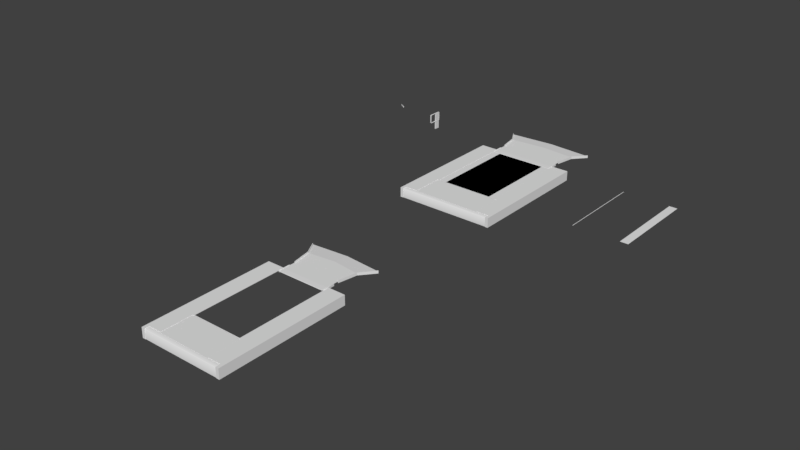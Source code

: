 # Source: Zustieg_DCD.blend  (saved by Blender 2.79.0; exported with 4.5.12 LTS)
import bpy
from mathutils import Matrix  # noqa: F401  (used for matrix-valued properties, if any)

bpy.ops.wm.read_factory_settings(use_empty=True)
scene = bpy.context.scene
scene.name = 'Scene'

# ---- collections
col_collection_1 = bpy.data.collections.new('Collection 1'); scene.collection.children.link(col_collection_1)
col_collection_2 = bpy.data.collections.new('Collection 2'); scene.collection.children.link(col_collection_2)
col_collection_2.hide_render = True
col_collection_2.hide_viewport = True
col_collection_11 = bpy.data.collections.new('Collection 11'); scene.collection.children.link(col_collection_11)
col_collection_11.hide_render = True
col_collection_11.hide_viewport = True

# ---- materials (node trees are filled in below, after node groups)
mat_collision = bpy.data.materials.new('Collision')
mat_collision.alpha_threshold = 0.0
mat_collision.use_transparent_shadow = False
mat_collision.roughness = 0.5
mat_zustiegseinteiler = bpy.data.materials.new('Zustiegseinteiler')
mat_zustiegseinteiler.alpha_threshold = 0.0
mat_zustiegseinteiler.use_transparent_shadow = False
mat_zustiegseinteiler.roughness = 0.5
mat_band = bpy.data.materials.new('Band')
mat_band.alpha_threshold = 0.0
mat_band.use_transparent_shadow = False
mat_band.roughness = 0.5

# ---- material node trees

# ---- world
world_world = bpy.data.worlds.new('World'); scene.world = world_world
world_world.color = (0.05088, 0.05088, 0.05088)
world_world.use_sun_shadow = False
world_world.sun_shadow_jitter_overblur = 0.0
world_world.cycles.sampling_method = 'MANUAL'

# ---- meshes
me_band_8_col = bpy.data.meshes.new('Band_8_col')
me_band_8_col.from_pydata([(-2.12, -0.215, 0.005), (2.12, -0.215, 0.005), (-2.12, 5.5, 0.005), (2.12, 5.5, 0.005)], [], [(0, 1, 3, 2)])
me_band_8_col.materials.append(mat_collision)
me_band_8_col.use_remesh_preserve_volume = False
me_band_8_col.use_remesh_preserve_attributes = False
me_band_8_col.use_mirror_vertex_groups = False
me_band_8_col.update()
me_band_6_col = bpy.data.meshes.new('Band_6_col')
me_band_6_col.from_pydata([(-1.6, -0.215, 0.005), (1.6, -0.215, 0.005), (-1.6, 5.5, 0.005), (1.6, 5.5, 0.005)], [], [(0, 1, 3, 2)])
me_band_6_col.materials.append(mat_collision)
me_band_6_col.use_remesh_preserve_volume = False
me_band_6_col.use_remesh_preserve_attributes = False
me_band_6_col.use_mirror_vertex_groups = False
me_band_6_col.update()
me_rand_8 = bpy.data.meshes.new('Rand_8')
me_rand_8.from_pydata([(-2.12, -0.28, 0.915), (-2.22, -0.28, 0.915), (-2.12, -0.28, 0.898), (-2.12, 5.87, 0.915), (-2.22, 5.77, 0.915), (-2.12, 5.5, 0.898), (-2.22, -2.28, 0.915), (-3.04, -2.28, 0.915), (-3.04, 5.77, 0.915), (-2.22, -0.28, 0.898), (-2.22, -2.28, 0.898), (0.0, -0.28, 0.898), (0.0, -2.28, 0.898), (-3.04, -2.28, 0.898), (-3.04, -2.32, 0.898), (0.0, -2.32, 0.898), (-3.04, -2.32, 0.893), (0.0, -2.32, 0.893), (-3.04, -2.55, 0.878), (0.0, -2.55, 0.878), (-3.04, -2.57, 0.862), (0.0, -2.57, 0.862), (-3.04, -2.57, 0.308), (0.0, -2.57, 0.308), (-3.24, -2.58, 0.295), (-3.04, -2.58, 0.295), (-3.04, -2.58, 0.915), (-3.24, -2.58, 0.915), (-3.24, 5.87, 0.915), (-3.24, 5.87, 0.295), (-2.12, -0.28, 0.9), (-2.12, -0.217, 0.9015), (-2.12, -0.217, 0.9015), (-2.12, -0.217, 0.8985), (-2.12, -0.217, 0.8985), (0.0, -0.28, 0.9), (0.0, -0.217, 0.9015), (0.0, -0.217, 0.9015), (0.0, -0.217, 0.8985), (0.0, -0.217, 0.8985), (-2.08, 5.45, 0.9), (0.0, 5.45, 0.9), (-2.08, 5.5, 0.91), (0.0, 5.5, 0.91), (-2.08, 5.82, 0.92), (0.0, 5.82, 0.92), (-2.12, 5.87, 0.83), (-2.08, 6.62, 0.92), (0.0, 8.07, 0.92), (-2.12, 5.5, 0.82), (-2.08, 5.5, 0.82), (-2.12, 5.5, 0.93), (-2.08, 5.5, 0.93), (-2.12, 5.51, 0.94), (-2.08, 5.51, 0.94), (-2.12, 6.24, 0.94), (-2.08, 6.24, 0.94), (-2.12, 6.29, 0.93), (-2.08, 6.29, 0.93), (-2.12, 6.29, 0.82), (-2.08, 6.29, 0.82), (-2.08, 6.62, 0.99), (-2.04, 6.62, 0.99), (-2.08, 6.62, 0.82), (-2.04, 6.62, 0.92), (-2.299, 7.845, 0.99), (-2.261, 7.855, 0.99), (-2.299, 7.845, 0.82), (-2.261, 7.855, 0.92), (-2.28, 7.87, 0.92), (0.0, 9.07, 0.82), (-2.88, 8.87, 0.82), (-2.902, 8.854, 0.89), (-2.863, 8.864, 0.89), (-2.902, 8.854, 0.72), (-2.863, 8.864, 0.82)], [], [(2, 5, 3, 0), (0, 3, 4, 1), (6, 4, 8, 7), (1, 6, 10, 9), (1, 9, 2, 0), (9, 10, 12, 11), (6, 7, 13, 10), (12, 13, 14, 15), (15, 14, 16, 17), (17, 16, 18, 19), (19, 18, 20, 21), (21, 20, 22, 23), (26, 27, 24, 25), (26, 8, 28, 27), (26, 25, 8), (27, 28, 29, 24), (32, 34, 33, 31), (37, 36, 38, 39), (32, 31, 36, 37), (31, 30, 35, 36), (34, 32, 37, 39), (33, 34, 39, 38), (40, 41, 43, 42), (42, 43, 45, 44), (3, 28, 8, 4), (28, 3, 46, 29), (44, 45, 48, 47), (49, 50, 52, 51), (51, 52, 54, 53), (53, 54, 56, 55), (55, 56, 58, 57), (53, 55, 57, 51), (51, 57, 59, 49), (52, 58, 56, 54), (50, 60, 58, 52), (63, 61, 65, 67), (62, 64, 68, 66), (61, 62, 66, 65), (47, 48, 69), (67, 65, 72, 74), (69, 48, 70, 71), (72, 73, 75, 74), (65, 66, 73, 72), (66, 68, 75, 73)])
me_rand_8.polygons.foreach_set('use_smooth', [0, 0, 0, 0, 0, 0, 0, 0, 0, 1, 1, 1, 0, 0, 0, 0, 0, 0, 0, 0, 0, 0, 0, 0, 0, 0, 0, 1, 1, 1, 1, 1, 1, 1, 1, 0, 0, 0, 0, 0, 0, 0, 0, 0])
_k = set([(16, 17), (49, 51), (50, 52), (51, 53), (52, 54), (53, 55), (54, 56), (55, 57), (56, 58), (57, 58), (57, 59), (58, 60), (61, 62), (61, 63), (61, 65), (62, 64), (62, 66), (65, 66), (65, 67), (65, 72), (66, 68), (66, 73), (72, 73), (72, 74), (73, 75)])
me_rand_8.attributes.new('sharp_edge', 'BOOLEAN', 'EDGE').data.foreach_set('value', [ (min(e.vertices), max(e.vertices)) in _k for e in me_rand_8.edges])
_uv = me_rand_8.uv_layers.new(name='UVMap')
_uv.uv.foreach_set('vector', [0.8585, 0.9918, 0.8599, 0.7975, 0.8665, 0.6897, 0.8619, 0.9918, 0.1396, 0.3768, 0.118, 0.9928, 0.1077, 0.9824, 0.129, 0.3764, 0.1146, 0.1524, 0.1077, 0.9824, 0.02319, 0.9817, 0.03006, 0.1517, 0.5952, 0.2279, 0.7391, 0.2289, 0.7391, 0.2314, 0.5952, 0.2304, 0.129, 0.3764, 0.1291, 0.3746, 0.1396, 0.375, 0.1396, 0.3768, 0.7433, 0.01252, 0.7419, 0.2187, 0.513, 0.2171, 0.5145, 0.01087, 0.1146, 0.1524, 0.03006, 0.1517, 0.03007, 0.1499, 0.1146, 0.1506, 0.7802, 0.3966, 0.7825, 0.09828, 0.7877, 0.0983, 0.7854, 0.3966, 0.7854, 0.3966, 0.7877, 0.0983, 0.7929, 0.09829, 0.7906, 0.3966, 0.7906, 0.3966, 0.7929, 0.09829, 0.8155, 0.09846, 0.8133, 0.3968, 0.8133, 0.3968, 0.8155, 0.09846, 0.8207, 0.09847, 0.8185, 0.3968, 0.8185, 0.3968, 0.8207, 0.09847, 0.8751, 0.09888, 0.8728, 0.3972, 0.03031, 0.1207, 0.009693, 0.1206, 0.01022, 0.05664, 0.03084, 0.05681, 0.03031, 0.1207, 0.02319, 0.9817, 0.002486, 0.9918, 0.009693, 0.1206, 0.4189, 0.1269, 0.4828, 0.1274, 0.4126, 0.9878, 0.343, 0.9973, 0.3493, 0.1261, 0.4132, 0.1266, 0.4069, 0.9978, 0.682, 0.4433, 0.6781, 0.4432, 0.678, 0.4431, 0.6821, 0.4432, 0.6809, 0.6078, 0.681, 0.6079, 0.6768, 0.6078, 0.6769, 0.6078, 0.682, 0.4433, 0.6821, 0.4432, 0.681, 0.6079, 0.6809, 0.6078, 0.6821, 0.4432, 0.687, 0.4432, 0.6859, 0.6079, 0.681, 0.6079, 0.6781, 0.4432, 0.682, 0.4433, 0.6809, 0.6078, 0.6769, 0.6078, 0.678, 0.4431, 0.6781, 0.4432, 0.6769, 0.6078, 0.6768, 0.6078, 0.719, 0.9888, 0.5046, 0.9889, 0.5046, 0.9837, 0.719, 0.9836, 0.719, 0.9836, 0.5046, 0.9837, 0.5046, 0.9507, 0.719, 0.9506, 0.118, 0.9928, 0.002486, 0.9918, 0.02319, 0.9817, 0.1077, 0.9824, 0.7063, 0.367, 0.7568, 0.2632, 0.7647, 0.267, 0.7638, 0.395, 0.719, 0.9506, 0.5046, 0.9507, 0.5045, 0.7187, 0.719, 0.8681, 0.4912, 0.1224, 0.4871, 0.1224, 0.4872, 0.1113, 0.4913, 0.1113, 0.4913, 0.1113, 0.4872, 0.1113, 0.4872, 0.1098, 0.4913, 0.1099, 0.4913, 0.1099, 0.4872, 0.1098, 0.4877, 0.03603, 0.4918, 0.03606, 0.4918, 0.03606, 0.4877, 0.03603, 0.4878, 0.03088, 0.4918, 0.03091, 0.4913, 0.1099, 0.4918, 0.03606, 0.4932, 0.02941, 0.4926, 0.1109, 0.4926, 0.1109, 0.4932, 0.02941, 0.5045, 0.0295, 0.5039, 0.111, 0.4859, 0.1111, 0.4865, 0.03094, 0.4877, 0.03603, 0.4872, 0.1098, 0.4747, 0.1111, 0.4753, 0.03086, 0.4865, 0.03094, 0.4859, 0.1111, 0.2945, 0.06748, 0.2944, 0.08501, 0.1661, 0.08408, 0.1662, 0.06656, 0.04098, 0.01267, 0.04166, 0.005482, 0.1704, 0.01769, 0.1698, 0.02487, 0.04132, 0.01678, 0.04098, 0.01267, 0.1698, 0.02487, 0.169, 0.02893, 0.719, 0.8681, 0.5045, 0.7187, 0.7396, 0.7392, 0.1662, 0.06656, 0.1661, 0.08408, 0.04503, 0.0729, 0.04515, 0.05537, 0.7396, 0.7392, 0.5045, 0.7187, 0.5045, 0.6151, 0.8014, 0.6356, 0.04503, 0.0729, 0.0409, 0.07287, 0.04095, 0.06565, 0.04515, 0.05537, 0.1709, 0.02885, 0.1698, 0.02487, 0.2914, 0.02604, 0.2925, 0.03002, 0.1698, 0.02487, 0.1704, 0.01769, 0.2921, 0.01885, 0.2914, 0.02604])
me_rand_8.materials.append(mat_zustiegseinteiler)
me_rand_8.use_remesh_preserve_volume = False
me_rand_8.use_remesh_preserve_attributes = False
me_rand_8.use_mirror_vertex_groups = False
me_rand_8.update()
me_abtrenner = bpy.data.meshes.new('Abtrenner')
me_abtrenner.from_pydata([(0.04, 0.19, -0.1), (-0.04, 0.19, -0.1), (-0.04, -0.14, -0.1), (0.04, -0.14, -0.1), (0.04, 0.19, 0.45), (-0.04, 0.19, 0.45), (-0.04, -0.14, 0.45), (0.04, -0.14, 0.45), (0.04, 0.2086, 0.4667), (0.04, 0.2144, 0.4529), (0.04, 0.2, 0.45), (0.04, 0.2144, 1.027), (0.04, 0.2, 0.465), (0.04, 0.2086, 1.013), (0.04, 0.2159, 0.4716), (0.04, 0.2265, 0.461), (0.04, 0.2208, 0.4789), (0.04, 0.2346, 0.4731), (0.04, 0.2225, 0.4875), (0.04, 0.2375, 0.4875), (0.04, 0.2225, 0.9925), (0.04, 0.2375, 0.9925), (0.0, 0.2, 0.4875), (0.04, -0.6086, 0.4667), (0.04, -0.6144, 0.4529), (0.04, -0.6, 0.45), (0.04, -0.6, 0.465), (0.04, -0.6159, 0.4716), (0.04, -0.6265, 0.461), (0.04, -0.6208, 0.4789), (0.04, -0.6346, 0.4731), (0.04, -0.6225, 0.4875), (0.04, -0.6375, 0.4875), (0.04, -0.6225, 0.9925), (0.04, -0.6375, 0.9925), (0.0, -0.6, 0.4875), (0.04, 0.2, 1.03), (0.04, 0.2, 1.015), (0.04, 0.2159, 1.008), (0.04, 0.2265, 1.019), (0.04, 0.2208, 1.001), (0.04, 0.2346, 1.007), (-0.04, 0.2265, 0.461), (-0.04, 0.2159, 0.4716), (-0.04, 0.2086, 1.013), (-0.04, 0.2, 0.465), (0.04, -0.6086, 1.013), (0.04, -0.6144, 1.027), (0.04, -0.6, 1.03), (0.04, -0.6, 1.015), (0.04, -0.6159, 1.008), (0.04, -0.6265, 1.019), (0.04, -0.6208, 1.001), (0.04, -0.6346, 1.007), (-0.04, 0.2144, 1.027), (-0.04, 0.2, 0.45), (-0.04, 0.2144, 0.4529), (-0.04, 0.2086, 0.4667), (-0.04, 0.2208, 0.4789), (-0.04, 0.2346, 0.4731), (-0.04, 0.2225, 0.4875), (-0.04, 0.2375, 0.4875), (-0.04, 0.2225, 0.9925), (-0.04, 0.2375, 0.9925), (-0.04, -0.6086, 0.4667), (-0.04, -0.6144, 0.4529), (-0.04, -0.6, 0.45), (-0.04, -0.6, 0.465), (-0.04, -0.6159, 0.4716), (-0.04, -0.6265, 0.461), (-0.04, -0.6208, 0.4789), (-0.04, -0.6346, 0.4731), (-0.04, -0.6225, 0.4875), (-0.04, -0.6375, 0.4875), (-0.04, -0.6225, 0.9925), (-0.04, -0.6375, 0.9925), (-0.04, 0.2, 1.03), (-0.04, 0.2, 1.015), (-0.04, 0.2159, 1.008), (-0.04, 0.2265, 1.019), (-0.04, 0.2208, 1.001), (-0.04, 0.2346, 1.007), (-0.04, -0.6086, 1.013), (-0.04, -0.6144, 1.027), (-0.04, -0.6, 1.03), (-0.04, -0.6, 1.015), (-0.04, -0.6159, 1.008), (-0.04, -0.6265, 1.019), (-0.04, -0.6208, 1.001), (-0.04, -0.6346, 1.007), (0.035, 0.2225, 0.465), (-0.035, 0.2225, 0.465), (-0.035, -0.14, 0.465), (0.035, -0.14, 0.465), (0.035, 0.2225, 1.015), (-0.035, 0.2225, 1.015), (-0.035, -0.14, 1.015), (0.035, -0.14, 1.015)], [], [(0, 1, 5, 4), (0, 4, 7, 3), (3, 7, 6, 2), (1, 2, 6, 5), (41, 39, 38, 40), (37, 36, 48, 49), (41, 40, 20, 21), (48, 47, 46, 49), (47, 51, 50, 46), (51, 53, 52, 50), (32, 30, 29, 31), (34, 32, 31, 33), (30, 28, 27, 29), (27, 28, 24, 23), (25, 26, 23, 24), (13, 11, 36, 37), (10, 9, 8, 12), (39, 11, 13, 38), (14, 8, 9, 15), (53, 34, 33, 52), (31, 29, 70, 72), (18, 16, 17, 19), (16, 14, 15, 17), (20, 18, 19, 21), (25, 10, 12, 26), (52, 33, 74, 88), (18, 20, 62, 60), (34, 53, 89, 75), (13, 37, 77, 44), (30, 32, 73, 71), (50, 52, 88, 86), (21, 19, 61, 63), (53, 51, 87, 89), (25, 24, 65, 66), (36, 11, 54, 76), (33, 31, 72, 74), (23, 26, 67, 64), (32, 34, 75, 73), (8, 14, 43, 57), (10, 25, 66, 55), (15, 9, 56, 42), (26, 12, 45, 67), (47, 48, 84, 83), (27, 23, 64, 68), (49, 46, 82, 85), (14, 16, 58, 43), (24, 28, 69, 65), (17, 15, 42, 59), (38, 13, 44, 78), (48, 36, 76, 84), (11, 39, 79, 54), (37, 49, 85, 77), (9, 10, 55, 56), (29, 27, 68, 70), (16, 18, 60, 58), (20, 40, 80, 62), (12, 8, 57, 45), (28, 30, 71, 69), (46, 50, 86, 82), (19, 17, 59, 61), (40, 38, 78, 80), (41, 21, 63, 81), (51, 47, 83, 87), (39, 41, 81, 79), (61, 60, 62, 63), (62, 80, 81, 63), (80, 78, 79, 81), (78, 44, 54, 79), (76, 54, 44, 77), (84, 76, 77, 85), (84, 85, 82, 83), (86, 87, 83, 82), (88, 89, 87, 86), (74, 75, 89, 88), (74, 72, 73, 75), (72, 70, 71, 73), (70, 68, 69, 71), (68, 64, 65, 69), (66, 65, 64, 67), (66, 67, 45, 55), (57, 56, 55, 45), (56, 57, 43, 42), (42, 43, 58, 59), (59, 58, 60, 61), (92, 93, 97, 96), (91, 92, 96, 95), (90, 94, 97, 93)])
me_abtrenner.polygons.foreach_set('use_smooth', [1, 1, 1, 1, 1, 1, 1, 1, 1, 1, 1, 1, 1, 1, 1, 1, 1, 1, 1, 1, 1, 1, 1, 1, 1, 1, 1, 1, 1, 1, 1, 1, 1, 1, 1, 1, 1, 1, 1, 1, 1, 1, 1, 1, 1, 1, 1, 1, 1, 1, 1, 1, 1, 1, 1, 1, 1, 1, 1, 1, 1, 1, 1, 1, 1, 1, 1, 1, 1, 1, 1, 1, 1, 1, 1, 1, 1, 1, 1, 1, 1, 1, 1, 1, 0, 0, 0])
_k = set([(0, 1), (0, 3), (0, 4), (1, 2), (1, 5), (2, 3), (2, 6), (3, 7), (4, 5), (4, 7), (5, 6), (6, 7), (8, 12), (8, 14), (9, 10), (9, 15), (10, 25), (11, 36), (11, 39), (12, 26), (13, 37), (13, 38), (14, 16), (15, 17), (16, 18), (17, 19), (18, 20), (19, 21), (20, 40), (21, 41), (23, 26), (23, 27), (24, 25), (24, 28), (27, 29), (28, 30), (29, 31), (30, 32), (31, 33), (32, 34), (33, 52), (34, 53), (36, 48), (37, 49), (38, 40), (39, 41), (42, 56), (42, 59), (43, 57), (43, 58), (44, 77), (44, 78), (45, 57), (45, 67), (46, 49), (46, 50), (47, 48), (47, 51), (50, 52), (51, 53), (54, 76), (54, 79), (55, 56), (55, 66), (58, 60), (59, 61), (60, 62), (61, 63), (62, 80), (63, 81), (64, 67), (64, 68), (65, 66), (65, 69), (68, 70), (69, 71), (70, 72), (71, 73), (72, 74), (73, 75), (74, 88), (75, 89), (76, 84), (77, 85), (78, 80), (79, 81), (82, 85), (82, 86), (83, 84), (83, 87), (86, 88), (87, 89), (90, 93), (91, 92), (94, 97), (95, 96)])
me_abtrenner.attributes.new('sharp_edge', 'BOOLEAN', 'EDGE').data.foreach_set('value', [ (min(e.vertices), max(e.vertices)) in _k for e in me_abtrenner.edges])
_uv = me_abtrenner.uv_layers.new(name='UVMap')
_uv.uv.foreach_set('vector', [0.7998, 0.661, 0.7998, 0.6528, 0.8565, 0.6532, 0.8565, 0.6614, 0.7998, 0.661, 0.8565, 0.6614, 0.8562, 0.6955, 0.7995, 0.6951, 0.7995, 0.6951, 0.8562, 0.6955, 0.8562, 0.7037, 0.7994, 0.7033, 0.7992, 0.7373, 0.7994, 0.7033, 0.8562, 0.7037, 0.8559, 0.7377, 0.1021, 0.1214, 0.1006, 0.1213, 0.1009, 0.1198, 0.1018, 0.1198, 0.136, 0.8609, 0.1375, 0.8609, 0.1369, 0.9433, 0.1354, 0.9433, 0.1165, 0.1128, 0.115, 0.1125, 0.115, 0.1116, 0.1165, 0.1113, 0.02388, 0.04075, 0.02237, 0.04074, 0.02268, 0.03922, 0.02359, 0.03923, 0.01529, 0.04036, 0.01378, 0.04035, 0.0141, 0.03884, 0.015, 0.03884, 0.01573, 0.02353, 0.01422, 0.02352, 0.01454, 0.022, 0.01544, 0.02201, 0.007212, 0.04024, 0.005703, 0.04023, 0.006016, 0.03872, 0.006921, 0.03872, 0.8727, 0.6291, 0.8206, 0.6287, 0.8206, 0.6272, 0.8727, 0.6276, 0.02408, 0.004911, 0.02257, 0.0049, 0.02289, 0.003385, 0.02379, 0.003392, 0.7901, 0.676, 0.7904, 0.6775, 0.7889, 0.6775, 0.7892, 0.676, 0.3403, 0.01212, 0.3418, 0.01243, 0.3418, 0.01334, 0.3403, 0.01363, 0.03292, 0.003799, 0.03321, 0.005318, 0.0317, 0.005307, 0.03202, 0.003792, 0.02429, 0.02372, 0.02278, 0.02371, 0.02309, 0.02219, 0.02399, 0.0222, 0.1224, 0.1221, 0.1209, 0.1221, 0.1212, 0.1206, 0.1221, 0.1206, 0.1104, 0.1203, 0.1113, 0.1203, 0.1116, 0.1218, 0.1101, 0.1218, 0.7871, 0.7209, 0.7856, 0.7209, 0.7859, 0.7194, 0.7868, 0.7194, 0.1291, 0.2324, 0.1291, 0.2315, 0.1373, 0.2316, 0.1373, 0.2325, 0.1345, 0.1129, 0.1345, 0.112, 0.136, 0.1117, 0.136, 0.1132, 0.1005, 0.1348, 0.1014, 0.1348, 0.1017, 0.1364, 0.1002, 0.1363, 0.1388, 0.2362, 0.1385, 0.2882, 0.1369, 0.2882, 0.1373, 0.2361, 0.1534, 0.9875, 0.2359, 0.9881, 0.2359, 0.9896, 0.1534, 0.9891, 0.3195, 0.01243, 0.3195, 0.01334, 0.3113, 0.01328, 0.3113, 0.01237, 0.1283, 0.3412, 0.1287, 0.2891, 0.1369, 0.2891, 0.1365, 0.3412, 0.7856, 0.7209, 0.7871, 0.7209, 0.7871, 0.7292, 0.7856, 0.7292, 0.005937, 0.002729, 0.006842, 0.002735, 0.006783, 0.01098, 0.005878, 0.01098, 0.005703, 0.04023, 0.007212, 0.04024, 0.007152, 0.04849, 0.005644, 0.04848, 0.03229, 0.03895, 0.03319, 0.03896, 0.03314, 0.04721, 0.03223, 0.0472, 0.1373, 0.2361, 0.1369, 0.2882, 0.1287, 0.2881, 0.129, 0.2361, 0.01422, 0.02352, 0.01573, 0.02353, 0.01567, 0.03177, 0.01416, 0.03176, 0.3403, 0.01212, 0.3403, 0.01363, 0.3321, 0.01357, 0.3321, 0.01206, 0.0317, 0.005307, 0.03321, 0.005318, 0.03315, 0.01357, 0.03164, 0.01355, 0.4177, 0.04028, 0.4174, 0.09234, 0.4091, 0.09228, 0.4095, 0.04022, 0.1291, 0.23, 0.1291, 0.229, 0.1374, 0.2291, 0.1374, 0.23, 0.8206, 0.6287, 0.8727, 0.6291, 0.8726, 0.6374, 0.8205, 0.637, 0.09748, 0.1124, 0.09748, 0.1115, 0.1057, 0.1115, 0.1057, 0.1124, 0.2359, 0.9881, 0.1534, 0.9875, 0.1534, 0.9793, 0.2359, 0.9799, 0.1101, 0.1218, 0.1116, 0.1218, 0.1116, 0.13, 0.1101, 0.13, 0.3105, 0.1066, 0.3111, 0.02411, 0.3194, 0.02417, 0.3188, 0.1066, 0.02237, 0.04074, 0.02388, 0.04075, 0.02382, 0.049, 0.02231, 0.04898, 0.1211, 0.1345, 0.122, 0.1345, 0.1219, 0.1428, 0.121, 0.1427, 0.3628, 0.01259, 0.3628, 0.01349, 0.3546, 0.01343, 0.3546, 0.01253, 0.01441, 0.003184, 0.01532, 0.003191, 0.01526, 0.01144, 0.01435, 0.01143, 0.7889, 0.6775, 0.7904, 0.6775, 0.7904, 0.6857, 0.7888, 0.6857, 0.1002, 0.1363, 0.1017, 0.1364, 0.1017, 0.1446, 0.1002, 0.1446, 0.3809, 0.01272, 0.3809, 0.01362, 0.3726, 0.01356, 0.3726, 0.01266, 0.1369, 0.9433, 0.1375, 0.8609, 0.1458, 0.8609, 0.1452, 0.9434, 0.1209, 0.1221, 0.1224, 0.1221, 0.1223, 0.1303, 0.1208, 0.1303, 0.1392, 0.1256, 0.1386, 0.208, 0.1303, 0.208, 0.1309, 0.1255, 0.02278, 0.02371, 0.02429, 0.02372, 0.02423, 0.03197, 0.02272, 0.03196, 0.00669, 0.02165, 0.007595, 0.02166, 0.007535, 0.02991, 0.00663, 0.0299, 0.1291, 0.2348, 0.1291, 0.2339, 0.1373, 0.234, 0.1373, 0.2349, 0.7866, 0.6971, 0.7876, 0.6971, 0.7875, 0.7053, 0.7866, 0.7053, 0.7669, 0.7199, 0.7678, 0.7199, 0.7677, 0.7281, 0.7668, 0.7281, 0.02257, 0.0049, 0.02408, 0.004911, 0.02402, 0.01316, 0.02251, 0.01315, 0.03232, 0.02154, 0.03322, 0.02155, 0.03316, 0.0298, 0.03226, 0.02979, 0.136, 0.1132, 0.136, 0.1117, 0.1443, 0.1118, 0.1443, 0.1133, 0.1102, 0.1345, 0.1111, 0.1345, 0.111, 0.1428, 0.1101, 0.1428, 0.1165, 0.1128, 0.1165, 0.1113, 0.1248, 0.1114, 0.1247, 0.1129, 0.01378, 0.04035, 0.01529, 0.04036, 0.01523, 0.04861, 0.01372, 0.0486, 0.1006, 0.1213, 0.1021, 0.1214, 0.102, 0.1296, 0.1005, 0.1296, 0.1381, 0.3412, 0.1365, 0.3412, 0.1369, 0.2891, 0.1385, 0.2892, 0.7866, 0.7053, 0.7875, 0.7053, 0.7878, 0.7068, 0.7863, 0.7068, 0.1101, 0.1428, 0.111, 0.1428, 0.1113, 0.1443, 0.1098, 0.1443, 0.3726, 0.01266, 0.3726, 0.01356, 0.3711, 0.01385, 0.3711, 0.01234, 0.007074, 0.0125, 0.005565, 0.01249, 0.005878, 0.01098, 0.006783, 0.01098, 0.1288, 0.208, 0.1294, 0.1255, 0.1309, 0.1255, 0.1303, 0.208, 0.353, 0.01221, 0.3546, 0.01253, 0.3546, 0.01343, 0.353, 0.01372, 0.03316, 0.0298, 0.03345, 0.03131, 0.03195, 0.0313, 0.03226, 0.02979, 0.03314, 0.04721, 0.03343, 0.04873, 0.03192, 0.04871, 0.03223, 0.0472, 0.3113, 0.01328, 0.3098, 0.01357, 0.3098, 0.01206, 0.3113, 0.01237, 0.4095, 0.04022, 0.4091, 0.09228, 0.4076, 0.09227, 0.408, 0.0402, 0.1373, 0.2325, 0.1373, 0.2316, 0.1389, 0.2313, 0.1389, 0.2328, 0.00663, 0.0299, 0.007535, 0.02991, 0.007826, 0.03143, 0.006317, 0.03142, 0.121, 0.1427, 0.1219, 0.1428, 0.1222, 0.1443, 0.1207, 0.1443, 0.1389, 0.2288, 0.1389, 0.2303, 0.1374, 0.23, 0.1374, 0.2291, 0.3203, 0.1067, 0.3188, 0.1066, 0.3194, 0.02417, 0.3209, 0.02418, 0.7677, 0.7281, 0.768, 0.7297, 0.7665, 0.7296, 0.7668, 0.7281, 0.1072, 0.1127, 0.1057, 0.1124, 0.1057, 0.1115, 0.1072, 0.1112, 0.01404, 0.01295, 0.01435, 0.01143, 0.01526, 0.01144, 0.01555, 0.01296, 0.1388, 0.2352, 0.1373, 0.2349, 0.1373, 0.234, 0.1389, 0.2337, 0.3374, 0.03401, 0.3375, 0.02679, 0.3942, 0.0272, 0.3941, 0.03442, 0.3372, 0.07138, 0.3374, 0.03401, 0.3941, 0.03442, 0.3939, 0.07179, 0.03702, 0.1071, 0.09372, 0.1075, 0.09345, 0.1449, 0.03675, 0.1445])
me_abtrenner.materials.append(mat_zustiegseinteiler)
me_abtrenner.use_remesh_preserve_volume = False
me_abtrenner.use_remesh_preserve_attributes = False
me_abtrenner.use_mirror_vertex_groups = False
me_abtrenner.update()
me_klappe = bpy.data.meshes.new('Klappe')
me_klappe.from_pydata([(-0.00866, -0.005001, 0.04), (-0.03464, -0.02, 0.04), (-0.005, -0.008661, 0.04), (-0.02, -0.03464, 0.04), (4.759e-07, -0.01, 0.04), (5.588e-09, -0.04, 0.04), (-0.00866, -0.005001, -0.05), (-0.03464, -0.02, -0.05), (-0.005, -0.008661, -0.05), (-0.02, -0.03464, -0.05), (4.759e-07, -0.01, -0.05), (5.588e-09, -0.04, -0.05), (0.423, -0.01, 0.04), (0.43, -0.01, 0.033), (0.43, -0.04, 0.033), (0.423, -0.04, 0.04), (0.43, -0.01, -0.043), (0.423, -0.01, -0.05), (0.423, -0.04, -0.05), (0.43, -0.04, -0.043)], [], [(0, 1, 3, 2), (2, 3, 5, 4), (12, 13, 16, 17, 10, 4), (6, 8, 9, 7), (8, 10, 11, 9), (10, 17, 18, 11), (3, 9, 11, 5), (1, 7, 9, 3), (5, 11, 18, 19, 14, 15), (4, 10, 8, 2), (2, 8, 6, 0), (4, 5, 15, 12), (12, 15, 14, 13), (16, 19, 18, 17), (14, 19, 16, 13)])
me_klappe.polygons.foreach_set('use_smooth', [True] * 15)
_k = set([(0, 2), (1, 3), (2, 4), (3, 5), (4, 12), (5, 15), (6, 8), (7, 9), (8, 10), (9, 11), (10, 17), (11, 18), (12, 13), (13, 16), (14, 15), (14, 19), (16, 17), (18, 19)])
me_klappe.attributes.new('sharp_edge', 'BOOLEAN', 'EDGE').data.foreach_set('value', [ (min(e.vertices), max(e.vertices)) in _k for e in me_klappe.edges])
_uv = me_klappe.uv_layers.new(name='UVMap')
_uv.uv.foreach_set('vector', [0.4583, 0.01633, 0.4556, 0.01476, 0.4571, 0.01326, 0.4586, 0.01595, 0.4586, 0.01595, 0.4571, 0.01326, 0.4592, 0.01273, 0.4592, 0.01582, 0.1451, 0.7992, 0.1444, 0.7999, 0.1366, 0.7998, 0.1358, 0.7991, 0.1361, 0.7555, 0.1454, 0.7556, 0.3996, 0.01224, 0.4, 0.01262, 0.3984, 0.01528, 0.3969, 0.01376, 0.4, 0.01262, 0.4005, 0.01276, 0.4005, 0.01585, 0.3984, 0.01528, 0.4005, 0.01276, 0.4441, 0.01307, 0.4441, 0.01617, 0.4005, 0.01585, 0.1448, 0.8494, 0.1355, 0.8494, 0.1355, 0.8472, 0.1448, 0.8473, 0.1447, 0.8516, 0.1355, 0.8515, 0.1355, 0.8494, 0.1448, 0.8494, 0.1448, 0.8473, 0.1355, 0.8472, 0.1358, 0.8036, 0.1365, 0.8029, 0.1444, 0.803, 0.1451, 0.8037, 0.1454, 0.7556, 0.1361, 0.7555, 0.1362, 0.755, 0.1454, 0.755, 0.1454, 0.755, 0.1362, 0.755, 0.1362, 0.7544, 0.1454, 0.7545, 0.4592, 0.01582, 0.4592, 0.01273, 0.5028, 0.01304, 0.5028, 0.01613, 0.5028, 0.01613, 0.5028, 0.01304, 0.5038, 0.01305, 0.5038, 0.01614, 0.4451, 0.01308, 0.4451, 0.01617, 0.4441, 0.01617, 0.4441, 0.01307, 0.1444, 0.803, 0.1365, 0.8029, 0.1366, 0.7998, 0.1444, 0.7999])
me_klappe.materials.append(mat_zustiegseinteiler)
me_klappe.use_remesh_preserve_volume = False
me_klappe.use_remesh_preserve_attributes = False
me_klappe.use_mirror_vertex_groups = False
me_klappe.update()
me_rand_6 = bpy.data.meshes.new('Rand_6')
me_rand_6.from_pydata([(-1.6, -0.28, 0.915), (-1.7, -0.28, 0.915), (-1.6, -0.28, 0.898), (-1.6, 5.87, 0.915), (-1.7, 5.77, 0.915), (-1.6, 5.5, 0.898), (-1.7, -2.28, 0.915), (-2.52, -2.28, 0.915), (-2.52, 5.77, 0.915), (-1.7, -0.28, 0.898), (-1.7, -2.28, 0.898), (0.0, -0.28, 0.898), (0.0, -2.28, 0.898), (-2.52, -2.28, 0.898), (-2.52, -2.32, 0.898), (0.0, -2.32, 0.898), (-2.52, -2.32, 0.893), (0.0, -2.32, 0.893), (-2.52, -2.55, 0.878), (0.0, -2.55, 0.878), (-2.52, -2.57, 0.862), (0.0, -2.57, 0.862), (-2.52, -2.57, 0.308), (0.0, -2.57, 0.308), (-2.72, -2.58, 0.295), (-2.52, -2.58, 0.295), (-2.52, -2.58, 0.915), (-2.72, -2.58, 0.915), (-2.72, 5.87, 0.915), (-2.72, 5.87, 0.295), (-1.6, -0.28, 0.9), (-1.6, -0.217, 0.9015), (-1.6, -0.217, 0.9015), (-1.6, -0.217, 0.8985), (-1.6, -0.217, 0.8985), (0.0, -0.28, 0.9), (0.0, -0.217, 0.9015), (0.0, -0.217, 0.9015), (0.0, -0.217, 0.8985), (0.0, -0.217, 0.8985), (-1.56, 5.45, 0.9), (0.0, 5.45, 0.9), (-1.56, 5.5, 0.91), (0.0, 5.5, 0.91), (-1.56, 5.82, 0.92), (0.0, 5.82, 0.92), (-1.6, 5.87, 0.83), (-1.56, 6.62, 0.92), (0.0, 8.07, 0.92), (-1.6, 5.5, 0.82), (-1.56, 5.5, 0.82), (-1.6, 5.5, 0.93), (-1.56, 5.5, 0.93), (-1.6, 5.51, 0.94), (-1.56, 5.51, 0.94), (-1.6, 6.24, 0.94), (-1.56, 6.24, 0.94), (-1.6, 6.29, 0.93), (-1.56, 6.29, 0.93), (-1.6, 6.29, 0.82), (-1.56, 6.29, 0.82), (-1.56, 6.62, 0.99), (-1.52, 6.62, 0.99), (-1.56, 6.62, 0.82), (-1.52, 6.62, 0.92), (-1.779, 7.845, 0.99), (-1.741, 7.855, 0.99), (-1.779, 7.845, 0.82), (-1.741, 7.855, 0.92), (-1.76, 7.87, 0.92), (0.0, 9.07, 0.82), (-2.36, 8.87, 0.82), (-2.382, 8.854, 0.89), (-2.343, 8.864, 0.89), (-2.382, 8.854, 0.72), (-2.343, 8.864, 0.82)], [], [(2, 5, 3, 0), (0, 3, 4, 1), (6, 4, 8, 7), (1, 6, 10, 9), (1, 9, 2, 0), (9, 10, 12, 11), (6, 7, 13, 10), (12, 13, 14, 15), (15, 14, 16, 17), (17, 16, 18, 19), (19, 18, 20, 21), (21, 20, 22, 23), (26, 27, 24, 25), (26, 8, 28, 27), (26, 25, 8), (27, 28, 29, 24), (32, 34, 33, 31), (37, 36, 38, 39), (32, 31, 36, 37), (31, 30, 35, 36), (34, 32, 37, 39), (33, 34, 39, 38), (40, 41, 43, 42), (42, 43, 45, 44), (3, 28, 8, 4), (28, 3, 46, 29), (44, 45, 48, 47), (49, 50, 52, 51), (51, 52, 54, 53), (53, 54, 56, 55), (55, 56, 58, 57), (53, 55, 57, 51), (51, 57, 59, 49), (52, 58, 56, 54), (50, 60, 58, 52), (63, 61, 65, 67), (62, 64, 68, 66), (61, 62, 66, 65), (47, 48, 69), (67, 65, 72, 74), (69, 48, 70, 71), (72, 73, 75, 74), (65, 66, 73, 72), (66, 68, 75, 73)])
me_rand_6.polygons.foreach_set('use_smooth', [0, 0, 0, 0, 0, 0, 0, 0, 0, 1, 1, 1, 0, 0, 0, 0, 0, 0, 0, 0, 0, 0, 0, 0, 0, 0, 0, 1, 1, 1, 1, 1, 1, 1, 1, 0, 0, 0, 0, 0, 0, 0, 0, 0])
_k = set([(16, 17), (49, 51), (50, 52), (51, 53), (52, 54), (53, 55), (54, 56), (55, 57), (56, 58), (57, 58), (57, 59), (58, 60), (61, 62), (61, 63), (61, 65), (62, 64), (62, 66), (65, 66), (65, 67), (65, 72), (66, 68), (66, 73), (72, 73), (72, 74), (73, 75)])
me_rand_6.attributes.new('sharp_edge', 'BOOLEAN', 'EDGE').data.foreach_set('value', [ (min(e.vertices), max(e.vertices)) in _k for e in me_rand_6.edges])
_uv = me_rand_6.uv_layers.new(name='UVMap')
_uv.uv.foreach_set('vector', [0.8763, 0.9733, 0.8747, 0.7833, 0.8796, 0.6778, 0.8796, 0.9732, 0.1358, 0.7438, 0.1543, 0.1278, 0.1646, 0.1382, 0.1464, 0.7441, 0.1617, 0.9682, 0.1646, 0.1382, 0.2491, 0.1385, 0.2463, 0.9685, 0.7319, 0.9861, 0.7329, 0.8422, 0.7355, 0.8422, 0.7344, 0.9861, 0.8799, 0.9928, 0.8766, 0.9928, 0.8763, 0.9733, 0.8796, 0.9732, 0.8753, 0.4082, 0.8738, 0.6144, 0.6985, 0.6132, 0.7, 0.407, 0.1617, 0.9682, 0.2463, 0.9685, 0.2463, 0.9703, 0.1617, 0.97, 0.8391, 0.7429, 0.8373, 0.9939, 0.833, 0.9939, 0.8348, 0.7429, 0.8348, 0.7429, 0.833, 0.9939, 0.8286, 0.9939, 0.8304, 0.7429, 0.8304, 0.7429, 0.8286, 0.9939, 0.8056, 0.9937, 0.8074, 0.7427, 0.8074, 0.7427, 0.8056, 0.9937, 0.8012, 0.9937, 0.803, 0.7427, 0.803, 0.7427, 0.8012, 0.9937, 0.7461, 0.9933, 0.7479, 0.7423, 0.3974, 0.08752, 0.3973, 0.1081, 0.3334, 0.1077, 0.3335, 0.08706, 0.2462, 0.9994, 0.2491, 0.1385, 0.2698, 0.1282, 0.2668, 0.9995, 0.489, 0.9883, 0.4251, 0.9879, 0.4952, 0.1275, 0.2727, 0.9952, 0.279, 0.1241, 0.3429, 0.1245, 0.3366, 0.9957, 0.7624, 0.1024, 0.7592, 0.1023, 0.7592, 0.1023, 0.7625, 0.1023, 0.7615, 0.2342, 0.7615, 0.2342, 0.7582, 0.2342, 0.7583, 0.2341, 0.7624, 0.1024, 0.7625, 0.1023, 0.7615, 0.2342, 0.7615, 0.2342, 0.7625, 0.1023, 0.7677, 0.1023, 0.7667, 0.2343, 0.7615, 0.2342, 0.7592, 0.1023, 0.7624, 0.1024, 0.7615, 0.2342, 0.7583, 0.2341, 0.7592, 0.1023, 0.7592, 0.1023, 0.7583, 0.2341, 0.7582, 0.2342, 0.6602, 0.604, 0.4994, 0.6024, 0.4994, 0.5972, 0.6603, 0.5988, 0.6603, 0.5988, 0.4994, 0.5972, 0.4998, 0.5642, 0.6606, 0.5657, 0.1543, 0.1278, 0.2698, 0.1282, 0.2491, 0.1385, 0.1646, 0.1382, 0.7587, 0.0198, 0.8742, 0.02064, 0.8741, 0.0294, 0.7582, 0.08372, 0.6606, 0.5657, 0.4998, 0.5642, 0.502, 0.3322, 0.6614, 0.4833, 0.4482, 0.1212, 0.4442, 0.1211, 0.4443, 0.11, 0.4483, 0.11, 0.4483, 0.11, 0.4443, 0.11, 0.4443, 0.1086, 0.4483, 0.1086, 0.4483, 0.1086, 0.4443, 0.1086, 0.4448, 0.03478, 0.4489, 0.03481, 0.4489, 0.03481, 0.4448, 0.03478, 0.4449, 0.02962, 0.4489, 0.02965, 0.4483, 0.1086, 0.4489, 0.03481, 0.4502, 0.02815, 0.4496, 0.1096, 0.4496, 0.1096, 0.4502, 0.02815, 0.4616, 0.02824, 0.461, 0.1097, 0.443, 0.1099, 0.4435, 0.02969, 0.4448, 0.03478, 0.4443, 0.1086, 0.4318, 0.1098, 0.4324, 0.02961, 0.4435, 0.02969, 0.443, 0.1099, 0.2956, 0.09281, 0.2954, 0.1103, 0.1671, 0.1087, 0.1673, 0.09122, 0.03996, 0.03552, 0.04064, 0.02833, 0.1694, 0.04054, 0.1687, 0.04772, 0.0403, 0.03963, 0.03996, 0.03552, 0.1687, 0.04772, 0.168, 0.05178, 0.6614, 0.4833, 0.502, 0.3322, 0.6833, 0.3546, 0.1673, 0.09122, 0.1671, 0.1087, 0.04606, 0.09694, 0.04628, 0.07941, 0.6833, 0.3546, 0.502, 0.3322, 0.5031, 0.2286, 0.7462, 0.2516, 0.04606, 0.09694, 0.04194, 0.09688, 0.04203, 0.08967, 0.04628, 0.07941, 0.1698, 0.0517, 0.1687, 0.04772, 0.2904, 0.04889, 0.2914, 0.05287, 0.1687, 0.04772, 0.1694, 0.04054, 0.291, 0.04171, 0.2904, 0.04889])
me_rand_6.materials.append(mat_zustiegseinteiler)
me_rand_6.use_remesh_preserve_volume = False
me_rand_6.use_remesh_preserve_attributes = False
me_rand_6.use_mirror_vertex_groups = False
me_rand_6.update()
me_band_rand = bpy.data.meshes.new('Band_rand')
me_band_rand.from_pydata([(-0.02, -0.2, 0.0), (0.02, -0.2, 0.0), (-0.02, 5.5, 0.0), (0.02, 5.5, 0.0), (0.02, -0.2174, -0.001519), (-0.02, -0.2174, -0.001519)], [], [(0, 1, 3, 2), (1, 0, 5, 4)])
me_band_rand.polygons.foreach_set('use_smooth', [True] * 2)
_uv = me_band_rand.uv_layers.new(name='UVMap')
_uv.uv.foreach_set('vector', [0.9937, 0.9897, 0.9878, 0.9897, 0.9878, 0.1462, 0.9937, 0.1462, 0.9878, 0.9897, 0.9937, 0.9897, 0.9937, 0.9922, 0.9878, 0.9922])
me_band_rand.materials.append(mat_band)
me_band_rand.use_remesh_preserve_volume = False
me_band_rand.use_remesh_preserve_attributes = False
me_band_rand.use_mirror_vertex_groups = False
me_band_rand.update()
me_band = bpy.data.meshes.new('Band')
me_band.from_pydata([(-0.26, -0.2, -5.96e-08), (0.26, -0.2, -5.96e-08), (-0.26, 5.5, -5.96e-08), (0.26, 5.5, -5.96e-08), (0.26, -0.2174, -0.001519), (-0.26, -0.2174, -0.001519)], [], [(2, 0, 1, 3), (0, 5, 4, 1)])
me_band.polygons.foreach_set('use_smooth', [True] * 2)
_uv = me_band.uv_layers.new(name='UVMap')
_uv.uv.foreach_set('vector', [0.9747, 0.1465, 0.9747, 0.9897, 0.8978, 0.9897, 0.8978, 0.1465, 0.9747, 0.9897, 0.9747, 0.9922, 0.8978, 0.9922, 0.8978, 0.9897])
me_band.materials.append(mat_band)
me_band.use_remesh_preserve_volume = False
me_band.use_remesh_preserve_attributes = False
me_band.use_mirror_vertex_groups = False
me_band.update()
me_band_4_col = bpy.data.meshes.new('Band_4_col')
me_band_4_col.from_pydata([(-1.07, -0.215, 0.005), (1.08, -0.215, 0.005), (-1.07, 5.5, 0.005), (1.08, 5.5, 0.005)], [], [(0, 1, 3, 2)])
me_band_4_col.materials.append(mat_collision)
me_band_4_col.use_remesh_preserve_volume = False
me_band_4_col.use_remesh_preserve_attributes = False
me_band_4_col.use_mirror_vertex_groups = False
me_band_4_col.update()
me_rand_4 = bpy.data.meshes.new('Rand_4')
me_rand_4.from_pydata([(-1.08, -0.28, 0.915), (-1.18, -0.28, 0.915), (-1.08, -0.28, 0.898), (-1.08, 5.87, 0.915), (-1.18, 5.77, 0.915), (-1.08, 5.5, 0.898), (-1.18, -2.28, 0.915), (-2.0, -2.28, 0.915), (-2.0, 5.77, 0.915), (-1.18, -0.28, 0.898), (-1.18, -2.28, 0.898), (0.0, -0.28, 0.898), (0.0, -2.28, 0.898), (-2.0, -2.28, 0.898), (-2.0, -2.32, 0.898), (0.0, -2.32, 0.898), (-2.0, -2.32, 0.893), (0.0, -2.32, 0.893), (-2.0, -2.55, 0.878), (0.0, -2.55, 0.878), (-2.0, -2.57, 0.862), (0.0, -2.57, 0.862), (-2.0, -2.57, 0.308), (0.0, -2.57, 0.308), (-2.2, -2.58, 0.295), (-2.0, -2.58, 0.295), (-2.0, -2.58, 0.915), (-2.2, -2.58, 0.915), (-2.2, 5.87, 0.915), (-2.2, 5.87, 0.295), (-1.08, -0.28, 0.9), (-1.08, -0.217, 0.9015), (-1.08, -0.217, 0.9015), (-1.08, -0.217, 0.8985), (-1.08, -0.217, 0.8985), (0.0, -0.28, 0.9), (0.0, -0.217, 0.9015), (0.0, -0.217, 0.9015), (0.0, -0.217, 0.8985), (0.0, -0.217, 0.8985), (-1.04, 5.45, 0.9), (0.0, 5.45, 0.9), (-1.04, 5.5, 0.91), (0.0, 5.5, 0.91), (-1.04, 5.82, 0.92), (0.0, 5.82, 0.92), (-1.08, 5.87, 0.83), (-1.04, 6.62, 0.92), (0.0, 8.07, 0.92), (-1.08, 5.5, 0.82), (-1.04, 5.5, 0.82), (-1.08, 5.5, 0.93), (-1.04, 5.5, 0.93), (-1.08, 5.51, 0.94), (-1.04, 5.51, 0.94), (-1.08, 6.24, 0.94), (-1.04, 6.24, 0.94), (-1.08, 6.29, 0.93), (-1.04, 6.29, 0.93), (-1.08, 6.29, 0.82), (-1.04, 6.29, 0.82), (-1.04, 6.62, 0.99), (-1.0, 6.62, 0.99), (-1.04, 6.62, 0.82), (-1.0, 6.62, 0.92), (-1.259, 7.845, 0.99), (-1.221, 7.855, 0.99), (-1.259, 7.845, 0.82), (-1.221, 7.855, 0.92), (-1.24, 7.87, 0.92), (0.0, 9.07, 0.82), (-1.84, 8.87, 0.82), (-1.862, 8.854, 0.89), (-1.823, 8.864, 0.89), (-1.862, 8.854, 0.72), (-1.823, 8.864, 0.82)], [], [(2, 5, 3, 0), (0, 3, 4, 1), (6, 4, 8, 7), (1, 6, 10, 9), (1, 9, 2, 0), (9, 10, 12, 11), (6, 7, 13, 10), (12, 13, 14, 15), (15, 14, 16, 17), (17, 16, 18, 19), (19, 18, 20, 21), (21, 20, 22, 23), (26, 27, 24, 25), (26, 8, 28, 27), (26, 25, 8), (27, 28, 29, 24), (32, 34, 33, 31), (37, 36, 38, 39), (32, 31, 36, 37), (31, 30, 35, 36), (34, 32, 37, 39), (33, 34, 39, 38), (40, 41, 43, 42), (42, 43, 45, 44), (3, 28, 8, 4), (28, 3, 46, 29), (44, 45, 48, 47), (49, 50, 52, 51), (51, 52, 54, 53), (53, 54, 56, 55), (55, 56, 58, 57), (53, 55, 57, 51), (51, 57, 59, 49), (52, 58, 56, 54), (50, 60, 58, 52), (63, 61, 65, 67), (62, 64, 68, 66), (61, 62, 66, 65), (47, 48, 69), (67, 65, 72, 74), (69, 48, 70, 71), (72, 73, 75, 74), (65, 66, 73, 72), (66, 68, 75, 73)])
me_rand_4.polygons.foreach_set('use_smooth', [0, 0, 0, 0, 0, 0, 0, 0, 0, 1, 1, 1, 0, 0, 0, 0, 0, 0, 0, 0, 0, 0, 0, 0, 0, 0, 0, 1, 1, 1, 1, 1, 1, 1, 1, 0, 0, 0, 0, 0, 0, 0, 0, 0])
_k = set([(16, 17), (49, 51), (50, 52), (51, 53), (52, 54), (53, 55), (54, 56), (55, 57), (56, 58), (57, 58), (57, 59), (58, 60), (61, 62), (61, 63), (61, 65), (62, 64), (62, 66), (65, 66), (65, 67), (65, 72), (66, 68), (66, 73), (72, 73), (72, 74), (73, 75)])
me_rand_4.attributes.new('sharp_edge', 'BOOLEAN', 'EDGE').data.foreach_set('value', [ (min(e.vertices), max(e.vertices)) in _k for e in me_rand_4.edges])
_uv = me_rand_4.uv_layers.new(name='UVMap')
_uv.uv.foreach_set('vector', [0.8763, 0.9733, 0.8747, 0.7833, 0.8796, 0.6778, 0.8796, 0.9732, 0.1358, 0.7438, 0.1543, 0.1278, 0.1646, 0.1382, 0.1464, 0.7441, 0.1617, 0.9682, 0.1646, 0.1382, 0.2491, 0.1385, 0.2463, 0.9685, 0.7319, 0.9861, 0.7329, 0.8422, 0.7355, 0.8422, 0.7344, 0.9861, 0.8799, 0.9928, 0.8766, 0.9928, 0.8763, 0.9733, 0.8796, 0.9732, 0.8753, 0.4082, 0.8738, 0.6144, 0.6985, 0.6132, 0.7, 0.407, 0.1617, 0.9682, 0.2463, 0.9685, 0.2463, 0.9703, 0.1617, 0.97, 0.8391, 0.7429, 0.8373, 0.9939, 0.833, 0.9939, 0.8348, 0.7429, 0.8348, 0.7429, 0.833, 0.9939, 0.8286, 0.9939, 0.8304, 0.7429, 0.8304, 0.7429, 0.8286, 0.9939, 0.8056, 0.9937, 0.8074, 0.7427, 0.8074, 0.7427, 0.8056, 0.9937, 0.8012, 0.9937, 0.803, 0.7427, 0.803, 0.7427, 0.8012, 0.9937, 0.7461, 0.9933, 0.7479, 0.7423, 0.3974, 0.08752, 0.3973, 0.1081, 0.3334, 0.1077, 0.3335, 0.08706, 0.2462, 0.9994, 0.2491, 0.1385, 0.2698, 0.1282, 0.2668, 0.9995, 0.489, 0.9883, 0.4251, 0.9879, 0.4952, 0.1275, 0.2727, 0.9952, 0.279, 0.1241, 0.3429, 0.1245, 0.3366, 0.9957, 0.7624, 0.1024, 0.7592, 0.1023, 0.7592, 0.1023, 0.7625, 0.1023, 0.7615, 0.2342, 0.7615, 0.2342, 0.7582, 0.2342, 0.7583, 0.2341, 0.7624, 0.1024, 0.7625, 0.1023, 0.7615, 0.2342, 0.7615, 0.2342, 0.7625, 0.1023, 0.7677, 0.1023, 0.7667, 0.2343, 0.7615, 0.2342, 0.7592, 0.1023, 0.7624, 0.1024, 0.7615, 0.2342, 0.7583, 0.2341, 0.7592, 0.1023, 0.7592, 0.1023, 0.7583, 0.2341, 0.7582, 0.2342, 0.6602, 0.604, 0.4994, 0.6024, 0.4994, 0.5972, 0.6603, 0.5988, 0.6603, 0.5988, 0.4994, 0.5972, 0.4998, 0.5642, 0.6606, 0.5657, 0.1543, 0.1278, 0.2698, 0.1282, 0.2491, 0.1385, 0.1646, 0.1382, 0.7587, 0.0198, 0.8742, 0.02064, 0.8741, 0.0294, 0.7582, 0.08372, 0.6606, 0.5657, 0.4998, 0.5642, 0.502, 0.3322, 0.6614, 0.4833, 0.4482, 0.1212, 0.4442, 0.1211, 0.4443, 0.11, 0.4483, 0.11, 0.4483, 0.11, 0.4443, 0.11, 0.4443, 0.1086, 0.4483, 0.1086, 0.4483, 0.1086, 0.4443, 0.1086, 0.4448, 0.03478, 0.4489, 0.03481, 0.4489, 0.03481, 0.4448, 0.03478, 0.4449, 0.02962, 0.4489, 0.02965, 0.4483, 0.1086, 0.4489, 0.03481, 0.4502, 0.02815, 0.4496, 0.1096, 0.4496, 0.1096, 0.4502, 0.02815, 0.4616, 0.02824, 0.461, 0.1097, 0.443, 0.1099, 0.4435, 0.02969, 0.4448, 0.03478, 0.4443, 0.1086, 0.4318, 0.1098, 0.4324, 0.02961, 0.4435, 0.02969, 0.443, 0.1099, 0.2956, 0.09281, 0.2954, 0.1103, 0.1671, 0.1087, 0.1673, 0.09122, 0.03996, 0.03552, 0.04064, 0.02833, 0.1694, 0.04054, 0.1687, 0.04772, 0.0403, 0.03963, 0.03996, 0.03552, 0.1687, 0.04772, 0.168, 0.05178, 0.6614, 0.4833, 0.502, 0.3322, 0.6833, 0.3546, 0.1673, 0.09122, 0.1671, 0.1087, 0.04606, 0.09694, 0.04628, 0.07941, 0.6833, 0.3546, 0.502, 0.3322, 0.5031, 0.2286, 0.7462, 0.2516, 0.04606, 0.09694, 0.04194, 0.09688, 0.04203, 0.08967, 0.04628, 0.07941, 0.1698, 0.0517, 0.1687, 0.04772, 0.2904, 0.04889, 0.2914, 0.05287, 0.1687, 0.04772, 0.1694, 0.04054, 0.291, 0.04171, 0.2904, 0.04889])
me_rand_4.materials.append(mat_zustiegseinteiler)
me_rand_4.use_remesh_preserve_volume = False
me_rand_4.use_remesh_preserve_attributes = False
me_rand_4.use_mirror_vertex_groups = False
me_rand_4.update()
me_plane = bpy.data.meshes.new('Plane')
me_plane.from_pydata([(0.005, 0.2375, -0.1), (0.005, 0.2375, 1.03), (-0.005, 0.2375, 1.03), (-0.005, 0.2375, -0.1), (0.005, -0.6375, -0.1), (0.005, -0.6375, 1.03), (-0.005, -0.6375, 1.03), (-0.005, -0.6375, -0.1)], [], [(0, 3, 2, 1), (4, 5, 6, 7), (1, 2, 6, 5), (2, 3, 7, 6), (0, 1, 5, 4)])
me_plane.materials.append(mat_collision)
me_plane.use_remesh_preserve_volume = False
me_plane.use_remesh_preserve_attributes = False
me_plane.use_mirror_vertex_groups = False
me_plane.update()

# ---- objects
ob_band_8_col = bpy.data.objects.new('Band_8_col', me_band_8_col)
ob_band_6_col = bpy.data.objects.new('Band_6_col', me_band_6_col)
ob_rand_8 = bpy.data.objects.new('Rand_8', me_rand_8)
ob_abtrenner_nocol = bpy.data.objects.new('Abtrenner_nocol', me_abtrenner)
ob_klappe = bpy.data.objects.new('Klappe', me_klappe)
ob_rand_6 = bpy.data.objects.new('Rand_6', me_rand_6)
ob_band_rand_nocol = bpy.data.objects.new('Band_rand_nocol', me_band_rand)
ob_band_nocol = bpy.data.objects.new('Band_nocol', me_band)
ob_band_4_col = bpy.data.objects.new('Band_4_col', me_band_4_col)
ob_rand_4 = bpy.data.objects.new('Rand_4', me_rand_4)
ob_abtrenner_col = bpy.data.objects.new('Abtrenner_col', me_plane)

# ---- transforms, parenting, visibility, modifiers, constraints
ob_band_8_col.location = (0.08, -0.004999, 0.295)
ob_band_8_col.hide_viewport = True
ob_band_8_col.lineart.crease_threshold = 0.0
ob_band_6_col.location = (0.08, -0.004999, 0.295)
ob_band_6_col.hide_viewport = True
ob_band_6_col.lineart.crease_threshold = 0.0
ob_rand_8.location = (0.08, 0.0, -0.6)
ob_rand_8.lineart.crease_threshold = 0.0
_m = ob_rand_8.modifiers.new('Mirror', 'MIRROR')
_m = ob_rand_8.modifiers.new('EdgeSplit', 'EDGE_SPLIT')
_m.use_edge_angle = False
ob_abtrenner_nocol.location = (-7.48, 6.43, 0.32)
ob_abtrenner_nocol.lineart.crease_threshold = 0.0
_m = ob_abtrenner_nocol.modifiers.new('EdgeSplit', 'EDGE_SPLIT')
_m.use_edge_angle = False
ob_klappe.parent = ob_abtrenner_nocol
ob_klappe.location = (-2.975, -0.11, 0.895)
ob_klappe.rotation_euler = (0.0, 0.0, -0.5329)
ob_klappe.lineart.crease_threshold = 0.0
_m = ob_klappe.modifiers.new('EdgeSplit', 'EDGE_SPLIT')
_m.use_edge_angle = False
ob_rand_6.location = (0.08, -20.0, -0.6)
ob_rand_6.lineart.crease_threshold = 0.0
_m = ob_rand_6.modifiers.new('Mirror', 'MIRROR')
_m = ob_rand_6.modifiers.new('EdgeSplit', 'EDGE_SPLIT')
_m.use_edge_angle = False
ob_band_rand_nocol.location = (7.5, 0.0, 0.3)
ob_band_rand_nocol.lineart.crease_threshold = 0.0
ob_band_nocol.location = (10.78, 0.0, 0.3)
ob_band_nocol.lineart.crease_threshold = 0.0
ob_band_4_col.location = (0.08, -0.004999, 0.295)
ob_band_4_col.lineart.crease_threshold = 0.0
ob_rand_4.location = (-6.706e-08, 0.0, -0.6)
ob_rand_4.lineart.crease_threshold = 0.0
_m = ob_rand_4.modifiers.new('Mirror', 'MIRROR')
_m = ob_rand_4.modifiers.new('EdgeSplit', 'EDGE_SPLIT')
_m.use_edge_angle = False
ob_abtrenner_col.parent = ob_abtrenner_nocol
ob_abtrenner_col.location = (0.0, 0.0, 0.0)
ob_abtrenner_col.lineart.crease_threshold = 0.0

# ---- collection membership
col_collection_1.objects.link(ob_band_8_col)
col_collection_1.objects.link(ob_band_6_col)
col_collection_1.objects.link(ob_rand_8)
col_collection_1.objects.link(ob_abtrenner_nocol)
col_collection_1.objects.link(ob_klappe)
col_collection_1.objects.link(ob_rand_6)
col_collection_1.objects.link(ob_band_rand_nocol)
col_collection_1.objects.link(ob_band_nocol)
col_collection_2.objects.link(ob_band_4_col)
col_collection_2.objects.link(ob_rand_4)
col_collection_11.objects.link(ob_abtrenner_col)

# ---- scene / render settings (as saved in the file)
scene.frame_start = 1; scene.frame_end = 140; scene.frame_set(105)
scene.render.engine = 'BLENDER_EEVEE_NEXT'
scene.render.resolution_percentage = 50
scene.render.fps = 25
scene.render.dither_intensity = 0.0
scene.render.bake_margin = 6
scene.cycles.use_denoising = False
scene.cycles.samples = 128
scene.cycles.sampling_pattern = 'TABULATED_SOBOL'
scene.cycles.use_adaptive_sampling = False
scene.cycles.use_light_tree = False
scene.cycles.blur_glossy = 0.0
scene.cycles.sample_clamp_indirect = 0.0
scene.view_settings.view_transform = 'Standard'
bpy.context.view_layer.update()

# ---- added for rendering (the .blend has no active camera and no usable light): camera, sun
cam_auto = bpy.data.cameras.new('AutoCamera')
cam_auto.lens = 50.0
cam_auto.sensor_width = 36.0
cam_auto.clip_end = 1000.0
ob_auto_camera = bpy.data.objects.new('AutoCamera', cam_auto)
scene.collection.objects.link(ob_auto_camera)
ob_auto_camera.location = (35.7248, -49.3039, 28.8884)
ob_auto_camera.rotation_euler = (1.09748, -7.21219e-08, 0.694738)
scene.camera = ob_auto_camera
light_auto_sun = bpy.data.lights.new('AutoSun', 'SUN')
light_auto_sun.energy = 3.0
light_auto_sun.angle = 0.0523599
ob_auto_sun = bpy.data.objects.new('AutoSun', light_auto_sun)
scene.collection.objects.link(ob_auto_sun)
ob_auto_sun.rotation_euler = (0.872665, 0.174533, 0.523599)
bpy.context.view_layer.update()
